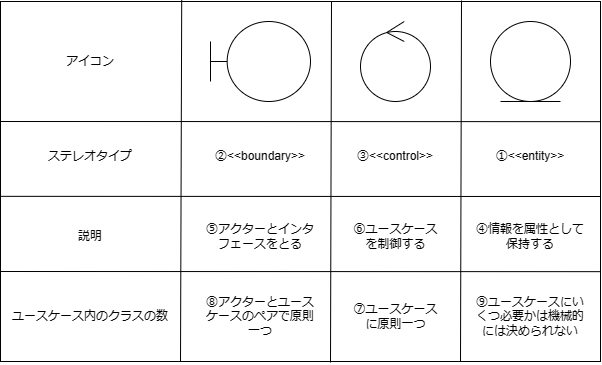

The diagram above was exported from draw.io. Its source (the exported page's mxGraphModel, read from the mxfile embedded in the PNG):
<mxGraphModel dx="880" dy="444" grid="1" gridSize="10" guides="1" tooltips="1" connect="1" arrows="1" fold="1" page="1" pageScale="1" pageWidth="827" pageHeight="1169" math="0" shadow="0">
  <root>
    <mxCell id="0" />
    <mxCell id="1" parent="0" />
    <mxCell id="-M96Xya3_nc7D0t2OIAE-5" value="" style="rounded=0;whiteSpace=wrap;html=1;" parent="1" vertex="1">
      <mxGeometry x="40" y="60" width="600" height="360" as="geometry" />
    </mxCell>
    <mxCell id="-M96Xya3_nc7D0t2OIAE-1" value="" style="shape=umlBoundary;whiteSpace=wrap;html=1;" parent="1" vertex="1">
      <mxGeometry x="250" y="80" width="100" height="80" as="geometry" />
    </mxCell>
    <mxCell id="-M96Xya3_nc7D0t2OIAE-2" value="" style="ellipse;shape=umlControl;whiteSpace=wrap;html=1;" parent="1" vertex="1">
      <mxGeometry x="400" y="80" width="70" height="80" as="geometry" />
    </mxCell>
    <mxCell id="-M96Xya3_nc7D0t2OIAE-3" value="" style="ellipse;shape=umlEntity;whiteSpace=wrap;html=1;" parent="1" vertex="1">
      <mxGeometry x="530" y="80" width="80" height="80" as="geometry" />
    </mxCell>
    <mxCell id="-M96Xya3_nc7D0t2OIAE-4" value="ステレオタイプ" style="text;html=1;strokeColor=none;fillColor=none;align=center;verticalAlign=middle;whiteSpace=wrap;rounded=0;" parent="1" vertex="1">
      <mxGeometry x="70" y="200" width="120" height="30" as="geometry" />
    </mxCell>
    <mxCell id="-M96Xya3_nc7D0t2OIAE-6" value="説明" style="text;html=1;strokeColor=none;fillColor=none;align=center;verticalAlign=middle;whiteSpace=wrap;rounded=0;" parent="1" vertex="1">
      <mxGeometry x="100" y="280" width="60" height="30" as="geometry" />
    </mxCell>
    <mxCell id="-M96Xya3_nc7D0t2OIAE-7" value="ユースケース内のクラスの数" style="text;html=1;strokeColor=none;fillColor=none;align=center;verticalAlign=middle;whiteSpace=wrap;rounded=0;" parent="1" vertex="1">
      <mxGeometry x="50" y="360" width="160" height="30" as="geometry" />
    </mxCell>
    <mxCell id="-M96Xya3_nc7D0t2OIAE-10" value="" style="endArrow=none;html=1;rounded=0;" parent="1" edge="1">
      <mxGeometry width="50" height="50" relative="1" as="geometry">
        <mxPoint x="40" y="254.84" as="sourcePoint" />
        <mxPoint x="640" y="255" as="targetPoint" />
      </mxGeometry>
    </mxCell>
    <mxCell id="-M96Xya3_nc7D0t2OIAE-11" value="" style="endArrow=none;html=1;rounded=0;" parent="1" edge="1">
      <mxGeometry width="50" height="50" relative="1" as="geometry">
        <mxPoint x="40" y="330" as="sourcePoint" />
        <mxPoint x="640" y="330.15999999999997" as="targetPoint" />
      </mxGeometry>
    </mxCell>
    <mxCell id="-M96Xya3_nc7D0t2OIAE-12" value="" style="endArrow=none;html=1;rounded=0;" parent="1" edge="1">
      <mxGeometry width="50" height="50" relative="1" as="geometry">
        <mxPoint x="40" y="180.00000000000003" as="sourcePoint" />
        <mxPoint x="640" y="180.16" as="targetPoint" />
      </mxGeometry>
    </mxCell>
    <mxCell id="-M96Xya3_nc7D0t2OIAE-13" value="" style="endArrow=none;html=1;rounded=0;entryX=0.302;entryY=-0.004;entryDx=0;entryDy=0;entryPerimeter=0;" parent="1" target="-M96Xya3_nc7D0t2OIAE-5" edge="1">
      <mxGeometry width="50" height="50" relative="1" as="geometry">
        <mxPoint x="220" y="420" as="sourcePoint" />
        <mxPoint x="270" y="370" as="targetPoint" />
      </mxGeometry>
    </mxCell>
    <mxCell id="-M96Xya3_nc7D0t2OIAE-14" value="" style="endArrow=none;html=1;rounded=0;entryX=0.302;entryY=-0.004;entryDx=0;entryDy=0;entryPerimeter=0;" parent="1" edge="1">
      <mxGeometry width="50" height="50" relative="1" as="geometry">
        <mxPoint x="370" y="421" as="sourcePoint" />
        <mxPoint x="371" y="60" as="targetPoint" />
      </mxGeometry>
    </mxCell>
    <mxCell id="-M96Xya3_nc7D0t2OIAE-15" value="" style="endArrow=none;html=1;rounded=0;entryX=0.302;entryY=-0.004;entryDx=0;entryDy=0;entryPerimeter=0;" parent="1" edge="1">
      <mxGeometry width="50" height="50" relative="1" as="geometry">
        <mxPoint x="500" y="420" as="sourcePoint" />
        <mxPoint x="501" y="59" as="targetPoint" />
      </mxGeometry>
    </mxCell>
    <mxCell id="-M96Xya3_nc7D0t2OIAE-16" value="②&amp;lt;&amp;lt;boundary&amp;gt;&amp;gt;" style="text;html=1;strokeColor=none;fillColor=none;align=center;verticalAlign=middle;whiteSpace=wrap;rounded=0;" parent="1" vertex="1">
      <mxGeometry x="270" y="200" width="60" height="30" as="geometry" />
    </mxCell>
    <mxCell id="-M96Xya3_nc7D0t2OIAE-17" value="③&amp;lt;&amp;lt;control&amp;gt;&amp;gt;" style="text;html=1;strokeColor=none;fillColor=none;align=center;verticalAlign=middle;whiteSpace=wrap;rounded=0;" parent="1" vertex="1">
      <mxGeometry x="405" y="200" width="60" height="30" as="geometry" />
    </mxCell>
    <mxCell id="-M96Xya3_nc7D0t2OIAE-19" value="①&amp;lt;&amp;lt;entity&amp;gt;&amp;gt;" style="text;html=1;strokeColor=none;fillColor=none;align=center;verticalAlign=middle;whiteSpace=wrap;rounded=0;" parent="1" vertex="1">
      <mxGeometry x="540" y="200" width="60" height="30" as="geometry" />
    </mxCell>
    <mxCell id="-M96Xya3_nc7D0t2OIAE-20" value="⑤アクターとインタフェースをとる" style="text;html=1;strokeColor=none;fillColor=none;align=center;verticalAlign=middle;whiteSpace=wrap;rounded=0;" parent="1" vertex="1">
      <mxGeometry x="240" y="280" width="120" height="30" as="geometry" />
    </mxCell>
    <mxCell id="-M96Xya3_nc7D0t2OIAE-21" value="⑥ユースケースを制御する" style="text;html=1;strokeColor=none;fillColor=none;align=center;verticalAlign=middle;whiteSpace=wrap;rounded=0;" parent="1" vertex="1">
      <mxGeometry x="387.5" y="280" width="95" height="30" as="geometry" />
    </mxCell>
    <mxCell id="-M96Xya3_nc7D0t2OIAE-22" value="④情報を属性として保持する" style="text;html=1;strokeColor=none;fillColor=none;align=center;verticalAlign=middle;whiteSpace=wrap;rounded=0;" parent="1" vertex="1">
      <mxGeometry x="515" y="280" width="110" height="30" as="geometry" />
    </mxCell>
    <mxCell id="-M96Xya3_nc7D0t2OIAE-24" value="⑧アクターとユースケースのペアで原則一つ" style="text;html=1;strokeColor=none;fillColor=none;align=center;verticalAlign=middle;whiteSpace=wrap;rounded=0;" parent="1" vertex="1">
      <mxGeometry x="240" y="360" width="120" height="30" as="geometry" />
    </mxCell>
    <mxCell id="-M96Xya3_nc7D0t2OIAE-25" value="⑦ユースケースに原則一つ" style="text;html=1;strokeColor=none;fillColor=none;align=center;verticalAlign=middle;whiteSpace=wrap;rounded=0;" parent="1" vertex="1">
      <mxGeometry x="387.5" y="360" width="95" height="30" as="geometry" />
    </mxCell>
    <mxCell id="-M96Xya3_nc7D0t2OIAE-26" value="⑨ユースケースにいくつ必要かは機械的には決められない" style="text;html=1;strokeColor=none;fillColor=none;align=center;verticalAlign=middle;whiteSpace=wrap;rounded=0;" parent="1" vertex="1">
      <mxGeometry x="510" y="360" width="120" height="30" as="geometry" />
    </mxCell>
    <mxCell id="-M96Xya3_nc7D0t2OIAE-27" value="アイコン" style="text;html=1;strokeColor=none;fillColor=none;align=center;verticalAlign=middle;whiteSpace=wrap;rounded=0;" parent="1" vertex="1">
      <mxGeometry x="100" y="105" width="60" height="30" as="geometry" />
    </mxCell>
  </root>
</mxGraphModel>